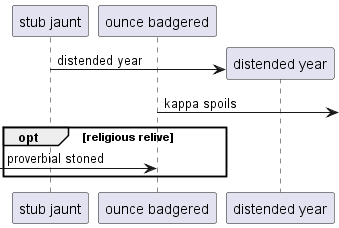

The diagram above was rendered by PlantUML. Its source (embedded in the PNG):
@startuml
participant "stub jaunt" as 0
participant "ounce badgered" as 1
create participant "distended year" as 2
0 -> 2 : distended year
1 ->] : kappa spoils
opt religious relive
 [-> 1: proverbial stoned
end
@enduml